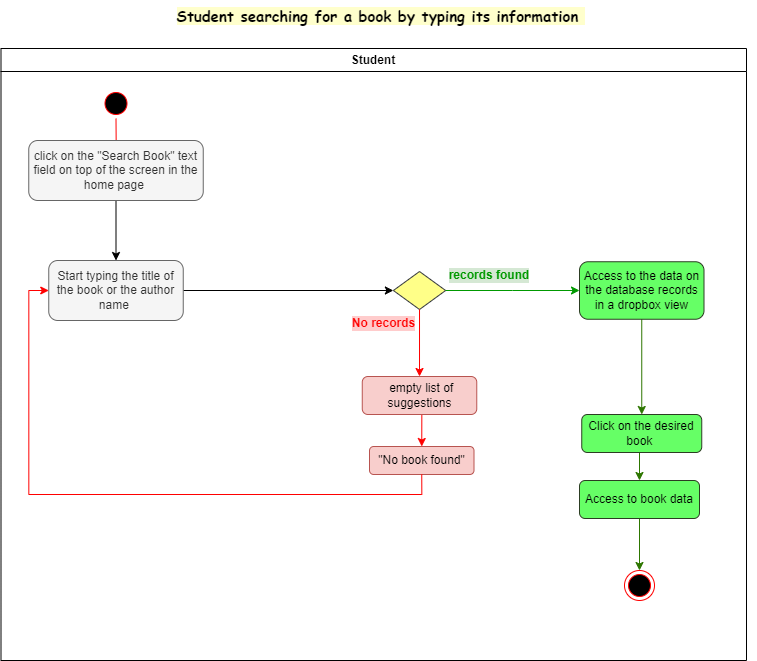

The diagram above was exported from draw.io. Its source (the exported page's mxGraphModel, read from the mxfile embedded in the PNG):
<mxGraphModel dx="978" dy="466" grid="1" gridSize="10" guides="1" tooltips="1" connect="1" arrows="1" fold="1" page="1" pageScale="1" pageWidth="1169" pageHeight="826" background="none" math="0" shadow="0">
  <root>
    <mxCell id="0" />
    <mxCell id="1" parent="0" />
    <mxCell id="2" value="Student" style="swimlane;whiteSpace=wrap" parent="1" vertex="1">
      <mxGeometry x="164.5" y="128" width="745.5" height="612" as="geometry" />
    </mxCell>
    <mxCell id="yblcKQxfkx9gQd5P059q-14" value="&quot;No book found&quot;" style="rounded=1;whiteSpace=wrap;html=1;fillColor=#f8cecc;strokeColor=#b85450;" vertex="1" parent="2">
      <mxGeometry x="368.5" y="398" width="104.5" height="28" as="geometry" />
    </mxCell>
    <mxCell id="yblcKQxfkx9gQd5P059q-18" value="" style="rhombus;whiteSpace=wrap;html=1;fillColor=#ffff88;strokeColor=#36393d;" vertex="1" parent="2">
      <mxGeometry x="392.38" y="223" width="52.25" height="38" as="geometry" />
    </mxCell>
    <mxCell id="yblcKQxfkx9gQd5P059q-32" style="edgeStyle=orthogonalEdgeStyle;rounded=0;orthogonalLoop=1;jettySize=auto;html=1;exitX=0.5;exitY=1;exitDx=0;exitDy=0;fillColor=#60a917;strokeColor=#2D7600;" edge="1" parent="2" source="yblcKQxfkx9gQd5P059q-19" target="yblcKQxfkx9gQd5P059q-13">
      <mxGeometry relative="1" as="geometry" />
    </mxCell>
    <mxCell id="yblcKQxfkx9gQd5P059q-19" value="Access to the data on the database records in a dropbox view" style="rounded=1;whiteSpace=wrap;html=1;fillColor=#66FF66;strokeColor=#2C3D23;" vertex="1" parent="2">
      <mxGeometry x="578.5" y="213.25" width="124.5" height="57.5" as="geometry" />
    </mxCell>
    <mxCell id="yblcKQxfkx9gQd5P059q-20" style="edgeStyle=orthogonalEdgeStyle;rounded=0;orthogonalLoop=1;jettySize=auto;html=1;exitX=1;exitY=0.5;exitDx=0;exitDy=0;strokeColor=#009900;" edge="1" parent="2" source="yblcKQxfkx9gQd5P059q-18" target="yblcKQxfkx9gQd5P059q-19">
      <mxGeometry relative="1" as="geometry">
        <mxPoint x="638.5" y="179" as="targetPoint" />
      </mxGeometry>
    </mxCell>
    <mxCell id="yblcKQxfkx9gQd5P059q-21" value="records found" style="text;html=1;strokeColor=none;fillColor=none;align=center;verticalAlign=middle;whiteSpace=wrap;rounded=0;fontColor=#009900;fontStyle=1;fontSize=12;labelBackgroundColor=#D5E8D4;" vertex="1" parent="2">
      <mxGeometry x="444.63" y="212" width="87.75" height="30" as="geometry" />
    </mxCell>
    <mxCell id="yblcKQxfkx9gQd5P059q-22" value="No records" style="text;html=1;strokeColor=none;fillColor=none;align=center;verticalAlign=middle;whiteSpace=wrap;rounded=0;fontColor=#FF0000;fontStyle=1;labelBackgroundColor=#FFCCCC;" vertex="1" parent="2">
      <mxGeometry x="335.5" y="260" width="95" height="30" as="geometry" />
    </mxCell>
    <mxCell id="yblcKQxfkx9gQd5P059q-23" style="edgeStyle=orthogonalEdgeStyle;rounded=0;orthogonalLoop=1;jettySize=auto;html=1;exitX=0.5;exitY=1;exitDx=0;exitDy=0;entryX=0.5;entryY=0;entryDx=0;entryDy=0;strokeColor=#FF0000;" edge="1" parent="2" source="yblcKQxfkx9gQd5P059q-24" target="yblcKQxfkx9gQd5P059q-14">
      <mxGeometry relative="1" as="geometry" />
    </mxCell>
    <mxCell id="yblcKQxfkx9gQd5P059q-17" style="edgeStyle=orthogonalEdgeStyle;rounded=0;orthogonalLoop=1;jettySize=auto;html=1;exitX=0.5;exitY=1;exitDx=0;exitDy=0;entryX=0.5;entryY=0;entryDx=0;entryDy=0;strokeColor=#FF0000;" edge="1" parent="2" source="yblcKQxfkx9gQd5P059q-18" target="yblcKQxfkx9gQd5P059q-24">
      <mxGeometry relative="1" as="geometry">
        <mxPoint x="539.5" y="268" as="targetPoint" />
      </mxGeometry>
    </mxCell>
    <mxCell id="yblcKQxfkx9gQd5P059q-24" value="&amp;nbsp;empty list of suggestions" style="rounded=1;whiteSpace=wrap;html=1;fillColor=#f8cecc;strokeColor=#b85450;" vertex="1" parent="2">
      <mxGeometry x="361.26" y="328" width="114.5" height="38" as="geometry" />
    </mxCell>
    <mxCell id="yblcKQxfkx9gQd5P059q-35" style="edgeStyle=orthogonalEdgeStyle;rounded=0;orthogonalLoop=1;jettySize=auto;html=1;exitX=0.5;exitY=1;exitDx=0;exitDy=0;entryX=0.5;entryY=0;entryDx=0;entryDy=0;fillColor=#60a917;strokeColor=#2D7600;" edge="1" parent="2" source="yblcKQxfkx9gQd5P059q-13" target="yblcKQxfkx9gQd5P059q-16">
      <mxGeometry relative="1" as="geometry" />
    </mxCell>
    <mxCell id="yblcKQxfkx9gQd5P059q-13" value="Click on the desired book&amp;nbsp;" style="rounded=1;whiteSpace=wrap;html=1;fillColor=#66FF66;strokeColor=#2C3D23;" vertex="1" parent="2">
      <mxGeometry x="580.75" y="366" width="120" height="38" as="geometry" />
    </mxCell>
    <mxCell id="yblcKQxfkx9gQd5P059q-34" style="edgeStyle=orthogonalEdgeStyle;rounded=0;orthogonalLoop=1;jettySize=auto;html=1;exitX=0.5;exitY=1;exitDx=0;exitDy=0;fillColor=#60a917;strokeColor=#2D7600;" edge="1" parent="2" source="yblcKQxfkx9gQd5P059q-16" target="yblcKQxfkx9gQd5P059q-25">
      <mxGeometry relative="1" as="geometry" />
    </mxCell>
    <mxCell id="yblcKQxfkx9gQd5P059q-16" value="Access to book data" style="rounded=1;whiteSpace=wrap;html=1;fillColor=#66FF66;strokeColor=#2C3D23;" vertex="1" parent="2">
      <mxGeometry x="578.5" y="432" width="120" height="38" as="geometry" />
    </mxCell>
    <mxCell id="yblcKQxfkx9gQd5P059q-25" value="" style="ellipse;html=1;shape=endState;fillColor=#000000;strokeColor=#ff0000;" vertex="1" parent="2">
      <mxGeometry x="623.5" y="522" width="30" height="30" as="geometry" />
    </mxCell>
    <mxCell id="hFbH_XSXhsYcB7HWGwCj-93" value="Student searching for a book by typing its information&amp;nbsp;" style="text;html=1;strokeColor=none;fillColor=none;align=center;verticalAlign=middle;whiteSpace=wrap;rounded=0;fontSize=15;fontFamily=Comic Sans MS;fontStyle=1;labelBackgroundColor=#FFFFCC;labelBorderColor=none;" parent="1" vertex="1">
      <mxGeometry x="170" y="80" width="750" height="30" as="geometry" />
    </mxCell>
    <mxCell id="yblcKQxfkx9gQd5P059q-8" value="" style="ellipse;shape=startState;fillColor=#000000;strokeColor=#ff0000;" vertex="1" parent="1">
      <mxGeometry x="264.5" y="168" width="30" height="30" as="geometry" />
    </mxCell>
    <mxCell id="yblcKQxfkx9gQd5P059q-9" value="" style="edgeStyle=elbowEdgeStyle;elbow=horizontal;verticalAlign=bottom;endArrow=open;endSize=8;strokeColor=#FF0000;endFill=1;rounded=0" edge="1" parent="1" source="yblcKQxfkx9gQd5P059q-8">
      <mxGeometry x="100" y="40" as="geometry">
        <mxPoint x="280" y="238" as="targetPoint" />
      </mxGeometry>
    </mxCell>
    <mxCell id="yblcKQxfkx9gQd5P059q-10" style="edgeStyle=orthogonalEdgeStyle;rounded=0;orthogonalLoop=1;jettySize=auto;html=1;exitX=0.5;exitY=1;exitDx=0;exitDy=0;entryX=0.5;entryY=0;entryDx=0;entryDy=0;" edge="1" parent="1" source="yblcKQxfkx9gQd5P059q-11" target="yblcKQxfkx9gQd5P059q-12">
      <mxGeometry relative="1" as="geometry" />
    </mxCell>
    <mxCell id="yblcKQxfkx9gQd5P059q-11" value="click on the &quot;Search Book&quot; text field on top of the screen in the home page&amp;nbsp;" style="rounded=1;whiteSpace=wrap;html=1;fillColor=#f5f5f5;fontColor=#333333;strokeColor=#666666;" vertex="1" parent="1">
      <mxGeometry x="192.25" y="220" width="174.5" height="60" as="geometry" />
    </mxCell>
    <mxCell id="yblcKQxfkx9gQd5P059q-31" style="edgeStyle=orthogonalEdgeStyle;rounded=0;orthogonalLoop=1;jettySize=auto;html=1;exitX=1;exitY=0.5;exitDx=0;exitDy=0;entryX=0;entryY=0.5;entryDx=0;entryDy=0;" edge="1" parent="1" source="yblcKQxfkx9gQd5P059q-12" target="yblcKQxfkx9gQd5P059q-18">
      <mxGeometry relative="1" as="geometry" />
    </mxCell>
    <mxCell id="yblcKQxfkx9gQd5P059q-12" value="Start typing the title of the book or the author name&amp;nbsp;" style="rounded=1;whiteSpace=wrap;html=1;fillColor=#f5f5f5;fontColor=#333333;strokeColor=#666666;" vertex="1" parent="1">
      <mxGeometry x="212.25" y="340" width="134.5" height="60" as="geometry" />
    </mxCell>
    <mxCell id="yblcKQxfkx9gQd5P059q-26" style="edgeStyle=orthogonalEdgeStyle;rounded=0;orthogonalLoop=1;jettySize=auto;html=1;exitX=0.5;exitY=1;exitDx=0;exitDy=0;entryX=0;entryY=0.5;entryDx=0;entryDy=0;strokeColor=#FF0000;" edge="1" parent="1" source="yblcKQxfkx9gQd5P059q-14" target="yblcKQxfkx9gQd5P059q-12">
      <mxGeometry relative="1" as="geometry" />
    </mxCell>
  </root>
</mxGraphModel>